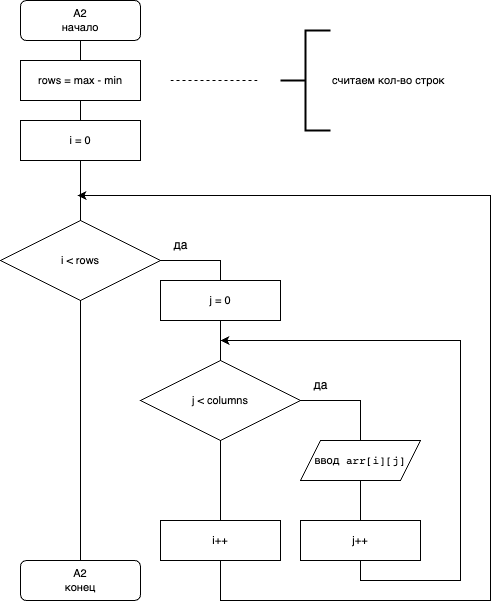

The diagram above was exported from draw.io. Its source (the exported page's mxGraphModel, read from the mxfile embedded in the PNG):
<mxGraphModel dx="1026" dy="670" grid="1" gridSize="10" guides="1" tooltips="1" connect="1" arrows="1" fold="1" page="1" pageScale="1" pageWidth="827" pageHeight="1169" math="0" shadow="0">
  <root>
    <mxCell id="0" />
    <mxCell id="1" parent="0" />
    <mxCell id="2G-_zjRNQSsiNvx2cKVR-1" value="A2&lt;br&gt;начало" style="rounded=1;whiteSpace=wrap;html=1;fontFamily=Helvetica;fontSize=11;fontColor=default;" parent="1" vertex="1">
      <mxGeometry x="360" y="40" width="120" height="40" as="geometry" />
    </mxCell>
    <mxCell id="IH01n5HzyTVzIOvGO621-1" value="" style="endArrow=none;html=1;rounded=0;labelBackgroundColor=default;strokeColor=default;align=center;verticalAlign=middle;fontFamily=Helvetica;fontSize=11;fontColor=default;shape=connector;entryX=0.5;entryY=1;entryDx=0;entryDy=0;exitX=0.5;exitY=0;exitDx=0;exitDy=0;" parent="1" source="IH01n5HzyTVzIOvGO621-2" target="2G-_zjRNQSsiNvx2cKVR-1" edge="1">
      <mxGeometry width="50" height="50" relative="1" as="geometry">
        <mxPoint x="420" y="160" as="sourcePoint" />
        <mxPoint x="440" y="320" as="targetPoint" />
      </mxGeometry>
    </mxCell>
    <mxCell id="IH01n5HzyTVzIOvGO621-2" value="rows = max - min" style="rounded=0;whiteSpace=wrap;html=1;fontFamily=Helvetica;fontSize=11;fontColor=default;" parent="1" vertex="1">
      <mxGeometry x="360" y="100" width="120" height="40" as="geometry" />
    </mxCell>
    <mxCell id="IH01n5HzyTVzIOvGO621-3" value="" style="endArrow=none;html=1;rounded=0;labelBackgroundColor=default;strokeColor=default;align=center;verticalAlign=middle;fontFamily=Helvetica;fontSize=11;fontColor=default;shape=connector;entryX=0.5;entryY=1;entryDx=0;entryDy=0;exitX=0.5;exitY=0;exitDx=0;exitDy=0;" parent="1" source="IH01n5HzyTVzIOvGO621-7" target="IH01n5HzyTVzIOvGO621-2" edge="1">
      <mxGeometry width="50" height="50" relative="1" as="geometry">
        <mxPoint x="420" y="230" as="sourcePoint" />
        <mxPoint x="440" y="320" as="targetPoint" />
      </mxGeometry>
    </mxCell>
    <mxCell id="IH01n5HzyTVzIOvGO621-4" value="j &amp;lt; columns" style="rhombus;whiteSpace=wrap;html=1;fontFamily=Helvetica;fontSize=11;fontColor=default;" parent="1" vertex="1">
      <mxGeometry x="480" y="400" width="160" height="80" as="geometry" />
    </mxCell>
    <mxCell id="IH01n5HzyTVzIOvGO621-5" value="i &amp;lt; rows" style="rhombus;whiteSpace=wrap;html=1;fontFamily=Helvetica;fontSize=11;fontColor=default;" parent="1" vertex="1">
      <mxGeometry x="340" y="260" width="160" height="80" as="geometry" />
    </mxCell>
    <mxCell id="IH01n5HzyTVzIOvGO621-8" value="" style="endArrow=none;html=1;rounded=0;labelBackgroundColor=default;strokeColor=default;align=center;verticalAlign=middle;fontFamily=Helvetica;fontSize=11;fontColor=default;shape=connector;entryX=0.5;entryY=1;entryDx=0;entryDy=0;exitX=0.5;exitY=0;exitDx=0;exitDy=0;" parent="1" source="IH01n5HzyTVzIOvGO621-5" target="IH01n5HzyTVzIOvGO621-7" edge="1">
      <mxGeometry width="50" height="50" relative="1" as="geometry">
        <mxPoint x="420" y="270" as="sourcePoint" />
        <mxPoint x="420" y="160" as="targetPoint" />
      </mxGeometry>
    </mxCell>
    <mxCell id="IH01n5HzyTVzIOvGO621-7" value="i = 0" style="rounded=0;whiteSpace=wrap;html=1;fontFamily=Helvetica;fontSize=11;fontColor=default;" parent="1" vertex="1">
      <mxGeometry x="360" y="160" width="120" height="40" as="geometry" />
    </mxCell>
    <mxCell id="IH01n5HzyTVzIOvGO621-9" value="" style="endArrow=none;html=1;rounded=0;labelBackgroundColor=default;strokeColor=default;align=center;verticalAlign=middle;fontFamily=Helvetica;fontSize=11;fontColor=default;shape=connector;entryX=1;entryY=0.5;entryDx=0;entryDy=0;exitX=0.5;exitY=0;exitDx=0;exitDy=0;" parent="1" source="IH01n5HzyTVzIOvGO621-10" target="IH01n5HzyTVzIOvGO621-5" edge="1">
      <mxGeometry width="50" height="50" relative="1" as="geometry">
        <mxPoint x="560" y="350" as="sourcePoint" />
        <mxPoint x="440" y="320" as="targetPoint" />
        <Array as="points">
          <mxPoint x="560" y="300" />
        </Array>
      </mxGeometry>
    </mxCell>
    <mxCell id="IH01n5HzyTVzIOvGO621-10" value="j = 0" style="rounded=0;whiteSpace=wrap;html=1;fontFamily=Helvetica;fontSize=11;fontColor=default;" parent="1" vertex="1">
      <mxGeometry x="500" y="320" width="120" height="40" as="geometry" />
    </mxCell>
    <mxCell id="IH01n5HzyTVzIOvGO621-12" value="" style="endArrow=none;html=1;rounded=0;labelBackgroundColor=default;strokeColor=default;align=center;verticalAlign=middle;fontFamily=Helvetica;fontSize=11;fontColor=default;shape=connector;exitX=0.5;exitY=0;exitDx=0;exitDy=0;entryX=0.5;entryY=1;entryDx=0;entryDy=0;" parent="1" source="IH01n5HzyTVzIOvGO621-4" target="IH01n5HzyTVzIOvGO621-10" edge="1">
      <mxGeometry width="50" height="50" relative="1" as="geometry">
        <mxPoint x="390" y="370" as="sourcePoint" />
        <mxPoint x="440" y="320" as="targetPoint" />
      </mxGeometry>
    </mxCell>
    <mxCell id="IH01n5HzyTVzIOvGO621-14" value="&lt;div style=&quot;&quot;&gt;&lt;pre style=&quot;&quot;&gt;&lt;font face=&quot;Helvetica&quot;&gt;ввод&lt;/font&gt; arr[i][j]&lt;br&gt;&lt;/pre&gt;&lt;/div&gt;" style="shape=parallelogram;perimeter=parallelogramPerimeter;whiteSpace=wrap;html=1;fixedSize=1;fontFamily=Helvetica;fontSize=11;fontColor=default;" parent="1" vertex="1">
      <mxGeometry x="640" y="480" width="120" height="40" as="geometry" />
    </mxCell>
    <mxCell id="IH01n5HzyTVzIOvGO621-15" value="" style="endArrow=none;html=1;rounded=0;labelBackgroundColor=default;strokeColor=default;align=center;verticalAlign=middle;fontFamily=Helvetica;fontSize=11;fontColor=default;shape=connector;entryX=1;entryY=0.5;entryDx=0;entryDy=0;exitX=0.5;exitY=0;exitDx=0;exitDy=0;" parent="1" source="IH01n5HzyTVzIOvGO621-14" target="IH01n5HzyTVzIOvGO621-4" edge="1">
      <mxGeometry width="50" height="50" relative="1" as="geometry">
        <mxPoint x="490" y="520" as="sourcePoint" />
        <mxPoint x="540" y="470" as="targetPoint" />
        <Array as="points">
          <mxPoint x="700" y="440" />
        </Array>
      </mxGeometry>
    </mxCell>
    <mxCell id="IH01n5HzyTVzIOvGO621-18" value="" style="endArrow=none;html=1;rounded=0;labelBackgroundColor=default;strokeColor=default;align=center;verticalAlign=middle;fontFamily=Helvetica;fontSize=11;fontColor=default;shape=connector;entryX=0.5;entryY=1;entryDx=0;entryDy=0;exitX=0.5;exitY=0;exitDx=0;exitDy=0;" parent="1" source="IH01n5HzyTVzIOvGO621-19" target="IH01n5HzyTVzIOvGO621-14" edge="1">
      <mxGeometry width="50" height="50" relative="1" as="geometry">
        <mxPoint x="700" y="560" as="sourcePoint" />
        <mxPoint x="700" y="535" as="targetPoint" />
      </mxGeometry>
    </mxCell>
    <mxCell id="IH01n5HzyTVzIOvGO621-21" style="edgeStyle=orthogonalEdgeStyle;shape=connector;rounded=0;orthogonalLoop=1;jettySize=auto;html=1;labelBackgroundColor=default;strokeColor=default;align=center;verticalAlign=middle;fontFamily=Helvetica;fontSize=11;fontColor=default;endArrow=classic;" parent="1" source="IH01n5HzyTVzIOvGO621-19" edge="1">
      <mxGeometry relative="1" as="geometry">
        <mxPoint x="560" y="380" as="targetPoint" />
        <Array as="points">
          <mxPoint x="700" y="620" />
          <mxPoint x="800" y="620" />
          <mxPoint x="800" y="380" />
          <mxPoint x="560" y="380" />
        </Array>
      </mxGeometry>
    </mxCell>
    <mxCell id="IH01n5HzyTVzIOvGO621-19" value="j++" style="rounded=0;whiteSpace=wrap;html=1;fontFamily=Helvetica;fontSize=11;fontColor=default;" parent="1" vertex="1">
      <mxGeometry x="640" y="560" width="120" height="40" as="geometry" />
    </mxCell>
    <mxCell id="IH01n5HzyTVzIOvGO621-22" value="" style="endArrow=none;html=1;rounded=0;labelBackgroundColor=default;strokeColor=default;align=center;verticalAlign=middle;fontFamily=Helvetica;fontSize=11;fontColor=default;shape=connector;exitX=0.5;exitY=1;exitDx=0;exitDy=0;entryX=0.5;entryY=0;entryDx=0;entryDy=0;" parent="1" source="IH01n5HzyTVzIOvGO621-4" target="IH01n5HzyTVzIOvGO621-24" edge="1">
      <mxGeometry width="50" height="50" relative="1" as="geometry">
        <mxPoint x="560" y="380" as="sourcePoint" />
        <mxPoint x="556" y="500" as="targetPoint" />
      </mxGeometry>
    </mxCell>
    <mxCell id="IH01n5HzyTVzIOvGO621-25" style="edgeStyle=orthogonalEdgeStyle;shape=connector;rounded=0;orthogonalLoop=1;jettySize=auto;html=1;labelBackgroundColor=default;strokeColor=default;align=center;verticalAlign=middle;fontFamily=Helvetica;fontSize=11;fontColor=default;endArrow=classic;exitX=0.5;exitY=1;exitDx=0;exitDy=0;" parent="1" source="IH01n5HzyTVzIOvGO621-24" edge="1">
      <mxGeometry relative="1" as="geometry">
        <mxPoint x="417" y="234.99" as="targetPoint" />
        <mxPoint x="557" y="544.99" as="sourcePoint" />
        <Array as="points">
          <mxPoint x="560" y="640" />
          <mxPoint x="830" y="640" />
          <mxPoint x="830" y="235" />
        </Array>
      </mxGeometry>
    </mxCell>
    <mxCell id="IH01n5HzyTVzIOvGO621-24" value="i++" style="rounded=0;whiteSpace=wrap;html=1;fontFamily=Helvetica;fontSize=11;fontColor=default;" parent="1" vertex="1">
      <mxGeometry x="500" y="560" width="120" height="40" as="geometry" />
    </mxCell>
    <mxCell id="IH01n5HzyTVzIOvGO621-27" value="" style="endArrow=none;html=1;rounded=0;labelBackgroundColor=default;strokeColor=default;align=center;verticalAlign=middle;fontFamily=Helvetica;fontSize=11;fontColor=default;shape=connector;entryX=0.5;entryY=1;entryDx=0;entryDy=0;exitX=0.5;exitY=0;exitDx=0;exitDy=0;" parent="1" source="IH01n5HzyTVzIOvGO621-28" target="IH01n5HzyTVzIOvGO621-5" edge="1">
      <mxGeometry width="50" height="50" relative="1" as="geometry">
        <mxPoint x="390" y="580" as="sourcePoint" />
        <mxPoint x="610" y="410" as="targetPoint" />
      </mxGeometry>
    </mxCell>
    <mxCell id="IH01n5HzyTVzIOvGO621-28" value="A2&lt;br&gt;конец" style="rounded=1;whiteSpace=wrap;html=1;fontFamily=Helvetica;fontSize=11;fontColor=default;" parent="1" vertex="1">
      <mxGeometry x="360" y="600" width="120" height="40" as="geometry" />
    </mxCell>
    <mxCell id="eBmiyB2sv-jW7J_BBCFj-1" value="считаем кол-во строк" style="strokeWidth=2;html=1;shape=mxgraph.flowchart.annotation_2;align=left;labelPosition=right;pointerEvents=1;fontFamily=Helvetica;fontSize=11;fontColor=default;" parent="1" vertex="1">
      <mxGeometry x="620" y="70" width="50" height="100" as="geometry" />
    </mxCell>
    <mxCell id="eBmiyB2sv-jW7J_BBCFj-2" value="" style="endArrow=none;dashed=1;html=1;rounded=0;labelBackgroundColor=default;strokeColor=default;align=center;verticalAlign=middle;fontFamily=Helvetica;fontSize=11;fontColor=default;shape=connector;" parent="1" edge="1">
      <mxGeometry width="50" height="50" relative="1" as="geometry">
        <mxPoint x="510" y="120" as="sourcePoint" />
        <mxPoint x="600" y="120" as="targetPoint" />
      </mxGeometry>
    </mxCell>
    <mxCell id="yq7YRQb2H4RqhLhLdvk--1" value="да" style="text;html=1;align=center;verticalAlign=middle;resizable=0;points=[];autosize=1;strokeColor=none;fillColor=none;" parent="1" vertex="1">
      <mxGeometry x="500" y="270" width="40" height="30" as="geometry" />
    </mxCell>
    <mxCell id="yq7YRQb2H4RqhLhLdvk--2" value="да" style="text;html=1;align=center;verticalAlign=middle;resizable=0;points=[];autosize=1;strokeColor=none;fillColor=none;" parent="1" vertex="1">
      <mxGeometry x="640" y="410" width="40" height="30" as="geometry" />
    </mxCell>
  </root>
</mxGraphModel>